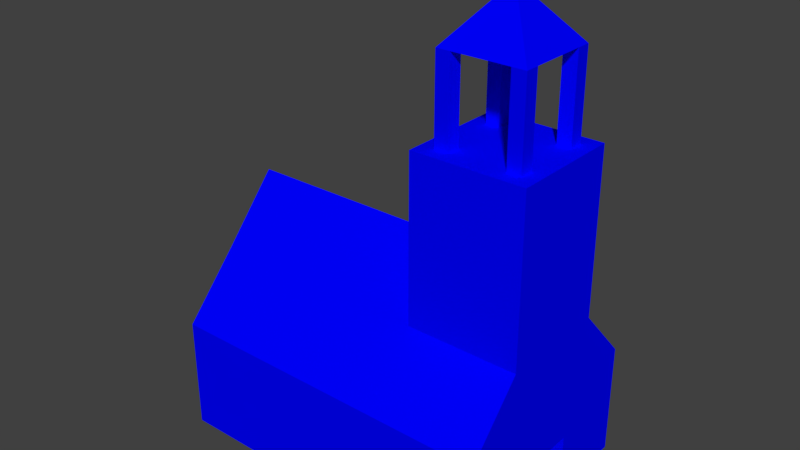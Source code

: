 # Source: Church.blend  (saved by Blender 2.79.0; exported with 4.5.12 LTS)
import bpy
from mathutils import Matrix  # noqa: F401  (used for matrix-valued properties, if any)

bpy.ops.wm.read_factory_settings(use_empty=True)
scene = bpy.context.scene
scene.name = 'Scene'

# ---- collections
col_collection_1 = bpy.data.collections.new('Collection 1'); scene.collection.children.link(col_collection_1)

# ---- materials (node trees are filled in below, after node groups)
mat_player = bpy.data.materials.new('Player')
mat_player.alpha_threshold = 0.0
mat_player.use_transparent_shadow = False
mat_player.diffuse_color = (0.0, 0.0003096, 1.0, 1.0)
mat_player.roughness = 0.5

# ---- material node trees

# ---- world
world_world = bpy.data.worlds.new('World'); scene.world = world_world
world_world.color = (0.05088, 0.05088, 0.05088)
world_world.use_sun_shadow = False
world_world.sun_shadow_jitter_overblur = 0.0
world_world.cycles.sampling_method = 'MANUAL'

# ---- meshes
me_cube = bpy.data.meshes.new('Cube')
me_cube.from_pydata([(-1.0, -1.0, -1.0), (-1.0, -1.0, 2.099), (-1.0, 1.0, -1.0), (-1.0, 1.0, 2.099), (1.0, -1.0, -1.0), (1.0, -1.0, 2.099), (1.0, 1.0, -1.0), (1.0, 1.0, 2.099), (3.0, 1.0, 2.09), (3.0, 1.0, -1.0), (3.0, -1.0, -1.0), (3.0, -1.0, 2.09), (1.0, -2.0, 1.0), (1.0, -2.0, -1.0), (3.0, -2.0, 1.0), (3.0, -2.0, -1.0), (-1.0, -2.0, -1.0), (-1.0, -2.0, 1.0), (1.0, -2.0, 1.0), (1.0, -2.0, -1.0), (1.0, 2.0, 1.0), (1.0, 2.0, -1.0), (3.0, 2.0, 1.0), (3.0, 2.0, -1.0), (-1.0, 2.0, 1.0), (-1.0, 2.0, -1.0), (1.0, 2.0, -1.0), (1.0, 2.0, 1.0), (-1.0, 1.0, -1.0), (-1.0, -1.0, -1.0), (-1.0, -1.0, 2.099), (-1.0, 1.0, 2.099), (-3.0, 1.0, -1.0), (-3.0, -1.0, -1.0), (-3.0, -1.0, 2.099), (-3.0, 1.0, 2.099), (-1.0, 2.0, 1.0), (-1.0, 2.0, -1.0), (-3.0, 2.0, 1.0), (-3.0, 2.0, -1.0), (-1.0, -2.0, -1.0), (-1.0, -2.0, 1.0), (-3.0, -2.0, -1.0), (-3.0, -2.0, 1.0), (1.0, 1.0, 5.04), (1.0, -1.0, 5.04), (3.0, 1.0, 5.04), (3.0, -1.0, 5.04), (-1.0, 0.0, -1.0), (-1.0, 0.0, 3.245), (2.0, 0.0, 0.03828), (1.0, 0.0, 3.245), (3.0, 0.0, -1.0), (3.0, 0.0, 1.0), (-1.0, 0.0, -1.0), (-1.0, 0.0, 3.245), (-3.0, 0.0, -1.0), (-3.0, 0.0, 3.245), (1.0, 0.0, 5.04), (3.0, 0.0, 5.04), (1.0, -0.5, 5.04), (3.0, -0.5, 5.04), (2.0, -1.0, 5.04), (2.0, 1.0, 5.04), (1.0, 0.5, 5.04), (3.0, 0.5, 5.04), (2.0, 0.0, 5.04), (2.0, 0.5, 5.04), (2.0, -0.5, 5.04), (2.5, -1.0, 5.04), (2.5, 0.0, 5.04), (2.5, 1.0, 5.04), (2.5, 0.5, 5.04), (2.5, -0.5, 5.04), (1.5, 1.0, 5.04), (1.5, -1.0, 5.04), (1.5, 0.0, 5.04), (1.5, 0.5, 5.04), (1.5, -0.5, 5.04), (1.0, -0.5, 5.04), (1.0, -1.0, 5.04), (3.0, -0.5, 5.04), (3.0, -1.0, 5.04), (2.5, -1.0, 5.04), (1.5, 1.0, 5.04), (1.0, 1.0, 5.04), (1.0, 0.5, 5.04), (3.0, 1.0, 5.04), (3.0, 0.5, 5.04), (2.5, 0.5, 5.04), (2.5, -0.5, 5.04), (2.5, 1.0, 5.04), (1.5, -1.0, 5.04), (1.5, 0.5, 5.04), (1.5, -0.5, 5.04), (1.0, -0.75, 5.04), (3.0, -0.75, 5.04), (2.75, -1.0, 5.04), (1.25, 1.0, 5.04), (1.0, 0.75, 5.04), (3.0, 0.75, 5.04), (2.75, 0.5, 5.04), (2.75, -0.5, 5.04), (2.75, 1.0, 5.04), (2.5, 0.75, 5.04), (2.5, -0.75, 5.04), (1.25, -1.0, 5.04), (1.25, 0.5, 5.04), (1.25, -0.5, 5.04), (1.5, -0.75, 5.04), (1.5, 0.75, 5.04), (1.25, 0.75, 5.04), (1.25, -0.75, 5.04), (2.75, 0.75, 5.04), (2.75, -0.75, 5.04), (2.5, -0.75, 6.54), (2.5, -0.5, 6.54), (1.25, 0.5, 6.54), (1.5, 0.5, 6.54), (1.25, -0.5, 6.54), (1.5, -0.5, 6.54), (1.5, -0.75, 6.54), (2.5, 0.5, 6.54), (2.75, 0.5, 6.54), (2.75, -0.5, 6.54), (2.5, 0.75, 6.54), (1.5, 0.75, 6.54), (1.25, 0.75, 6.54), (1.25, -0.75, 6.54), (2.75, 0.75, 6.54), (2.75, -0.75, 6.54), (2.091, -0.136, 7.284), (2.091, -0.09065, 7.284), (1.864, 0.09065, 7.284), (1.909, 0.09065, 7.284), (1.864, -0.09065, 7.284), (1.909, -0.09065, 7.284), (1.909, -0.136, 7.284), (2.091, 0.09065, 7.284), (2.136, 0.09065, 7.284), (2.136, -0.09065, 7.284), (2.091, 0.136, 7.284), (1.909, 0.136, 7.284), (1.864, 0.136, 7.284), (1.864, -0.136, 7.284), (2.136, 0.136, 7.284), (2.136, -0.136, 7.284), (-1.0, -1.0, 0.6087), (-1.0, 1.0, 0.6087), (1.0, 1.0, 0.6087), (1.0, -1.0, 0.6087), (3.0, 1.0, 0.6039), (3.0, -1.0, 0.6039), (1.0, -2.0, 0.03828), (3.0, -2.0, 0.03828), (-1.0, -2.0, 0.03828), (1.0, -2.0, 0.03828), (1.0, 2.0, 0.03828), (3.0, 2.0, 0.03828), (-1.0, 2.0, 0.03828), (1.0, 2.0, 0.03828), (-1.0, -1.0, 0.6087), (-1.0, 1.0, 0.6087), (-3.0, -1.0, 0.6087), (-3.0, 1.0, 0.6087), (-1.0, 2.0, 0.03828), (-3.0, 2.0, 0.03828), (-1.0, -2.0, 0.03828), (-3.0, -2.0, 0.03828), (-3.0, 0.0, 1.204), (3.0, 0.0, 0.03828), (-1.0, 0.5268, 2.641), (2.0, 0.0, -1.0), (3.0, 0.5268, -1.0), (-1.0, 0.5268, 2.641), (-3.0, 0.5268, 2.641), (-1.0, 0.5268, -1.0), (1.0, 0.5268, 2.641), (3.0, 0.5268, 1.574), (-1.0, 0.5268, -1.0), (-3.0, 0.5268, -1.0), (3.0, 0.5268, 0.3362), (-3.0, 0.5268, 0.8902), (-1.0, -0.5553, -1.0), (1.0, -0.5553, 2.608), (3.0, -0.5553, 1.605), (-1.0, -0.5553, -1.0), (-3.0, -0.5553, -1.0), (-1.0, -0.5553, 2.608), (2.0, -0.5553, -1.0), (3.0, -0.5553, -1.0), (-1.0, -0.5553, 2.608), (-3.0, -0.5553, 2.608), (-3.0, -0.5553, 0.8732), (3.0, -0.5553, 0.3524), (3.0, 0.5268, 0.04138), (3.0, -0.5553, 0.03609), (-1.0, -0.5553, -1.037), (-1.0, -1.0, -1.037), (1.0, 1.0, -1.037), (-1.0, 1.0, -1.037), (1.0, 0.5268, -1.037), (1.0, -1.0, -1.037), (3.0, 0.5268, -1.037), (3.0, 1.0, -1.037), (3.0, -1.0, -1.037), (1.0, -2.0, -1.037), (3.0, -2.0, -1.037), (-1.0, -2.0, -1.037), (1.0, -2.0, -1.037), (3.0, 2.0, -1.037), (1.0, 2.0, -1.037), (1.0, 2.0, -1.037), (-1.0, 2.0, -1.037), (-1.0, -0.5553, -1.037), (-1.0, -1.0, -1.037), (-3.0, -0.5553, -1.037), (-3.0, -1.0, -1.037), (-3.0, 1.0, -1.037), (-1.0, 1.0, -1.037), (-3.0, 2.0, -1.037), (-1.0, 2.0, -1.037), (-1.0, -2.0, -1.037), (-3.0, -2.0, -1.037), (-1.0, 0.5268, -1.037), (-1.0, 0.0, -1.037), (1.0, -0.5553, -1.037), (1.0, 0.0, -1.037), (3.0, -0.5553, -1.037), (3.0, 0.0, -1.037), (-1.0, 0.5268, -1.037), (-1.0, 0.0, -1.037), (-3.0, 0.5268, -1.037), (-3.0, 0.0, -1.037), (2.0, 0.5268, -1.0), (2.0, 0.5268, 0.04138), (2.0, -0.5553, 0.03609), (3.0, 0.0, 2.09)], [], [(171, 3, 31, 174), (149, 6, 26, 160), (51, 184, 5, 45, 60, 58), (5, 1, 17, 18), (54, 186, 214, 231), (184, 188, 1, 5), (194, 185, 11, 152), (149, 7, 20, 157), (6, 21, 211, 199), (0, 183, 197, 198), (153, 13, 15, 154), (152, 11, 14, 154), (150, 4, 13, 153), (11, 5, 12, 14), (156, 18, 17, 155), (150, 5, 18, 156), (147, 0, 16, 155), (9, 173, 203, 204), (157, 20, 22, 158), (7, 8, 22, 20), (42, 33, 217, 223), (151, 9, 23, 158), (159, 24, 27, 160), (21, 23, 210, 211), (3, 7, 27, 24), (148, 3, 24, 159), (186, 29, 215, 214), (183, 0, 29, 186), (148, 2, 28, 162), (147, 1, 30, 161), (182, 175, 35, 164), (164, 35, 38, 166), (163, 33, 42, 168), (174, 31, 35, 175), (165, 37, 39, 166), (162, 28, 37, 165), (35, 31, 36, 38), (13, 4, 202, 206), (167, 41, 43, 168), (161, 30, 41, 167), (48, 176, 224, 225), (30, 34, 43, 41), (77, 74, 84, 110, 93), (8, 7, 44, 74, 63, 71, 46), (5, 11, 47, 69, 62, 75, 45), (53, 178, 8, 237), (11, 237, 59, 61, 47), (72, 70, 59, 65), (191, 55, 57, 192), (193, 192, 57, 169), (176, 48, 54, 179), (183, 48, 225, 197), (40, 42, 223, 222), (181, 178, 53, 170), (177, 171, 49, 51), (180, 32, 218, 232), (7, 177, 51, 58, 64, 44), (188, 49, 55, 191), (46, 71, 91, 103, 87), (74, 77, 67, 63), (77, 76, 66, 67), (70, 73, 61, 59), (76, 78, 68, 66), (78, 75, 62, 68), (66, 68, 73, 70), (63, 67, 72, 71), (67, 66, 70, 72), (68, 62, 69, 73), (73, 69, 83, 105, 90), (58, 60, 78, 76), (64, 58, 76, 77), (74, 44, 85, 98, 84), (114, 97, 82, 96), (113, 101, 88, 100), (112, 106, 92, 109), (109, 94, 120, 121), (45, 75, 92, 106, 80), (61, 73, 90, 102, 81), (44, 64, 86, 99, 85), (64, 77, 93, 107, 86), (60, 45, 80, 95, 79), (65, 46, 87, 100, 88), (78, 60, 79, 108, 94), (47, 61, 81, 96, 82), (71, 72, 89, 104, 91), (75, 78, 94, 109, 92), (69, 47, 82, 97, 83), (72, 65, 88, 101, 89), (98, 111, 110, 84), (85, 99, 111, 98), (99, 86, 107, 111), (94, 108, 119, 120), (79, 95, 112, 108), (95, 80, 106, 112), (103, 113, 100, 87), (91, 104, 113, 103), (113, 104, 125, 129), (102, 114, 96, 81), (107, 93, 118, 117), (105, 83, 97, 114), (119, 128, 144, 135), (115, 130, 146, 131), (117, 119, 135, 133), (128, 121, 137, 144), (111, 107, 117, 127), (101, 113, 129, 123), (112, 109, 121, 128), (89, 101, 123, 122), (105, 114, 130, 115), (102, 90, 116, 124), (108, 112, 128, 119), (90, 105, 115, 116), (93, 110, 126, 118), (114, 102, 124, 130), (110, 111, 127, 126), (104, 89, 122, 125), (123, 129, 145, 139), (126, 142, 141, 125), (127, 117, 133, 143), (115, 131, 137, 121), (129, 125, 141, 145), (143, 133, 134, 142), (135, 144, 137, 136), (141, 138, 139, 145), (132, 131, 146, 140), (138, 141, 142, 134), (134, 133, 135, 136), (132, 136, 137, 131), (132, 140, 139, 138), (134, 136, 132, 138), (126, 127, 143, 142), (130, 124, 140, 146), (123, 139, 140, 124), (125, 122, 118, 126), (118, 120, 119, 117), (123, 124, 116, 122), (116, 115, 121, 120), (118, 122, 116, 120), (52, 173, 234, 172), (187, 193, 169, 56), (29, 161, 167, 40), (40, 167, 168, 42), (31, 162, 165, 36), (36, 165, 166, 38), (34, 163, 168, 43), (32, 164, 166, 39), (180, 182, 164, 32), (0, 147, 161, 29), (3, 148, 162, 31), (2, 148, 159, 25), (25, 159, 160, 26), (8, 151, 158, 22), (21, 157, 158, 23), (1, 147, 155, 17), (4, 150, 156, 19), (19, 156, 155, 16), (5, 150, 153, 12), (10, 152, 154, 15), (12, 153, 154, 14), (6, 149, 157, 21), (190, 196, 194, 152, 10), (7, 149, 160, 27), (56, 169, 182, 180), (9, 151, 181, 195, 173), (10, 15, 207, 205), (7, 3, 171, 177), (151, 8, 178, 181), (28, 179, 230, 219), (2, 176, 179, 28), (55, 174, 175, 57), (169, 57, 175, 182), (2, 25, 213, 200), (49, 171, 174, 55), (190, 52, 172, 189), (33, 163, 193, 187), (1, 188, 191, 30), (15, 13, 206, 207), (163, 34, 192, 193), (30, 191, 192, 34), (48, 183, 186, 54), (16, 0, 198, 208), (170, 53, 185, 194), (51, 49, 188, 184), (26, 6, 199, 212), (170, 195, 181), (196, 170, 194), (197, 226, 202, 198), (202, 205, 207, 206), (201, 199, 204, 203), (198, 202, 209, 208), (204, 199, 211, 210), (199, 200, 213, 212), (214, 215, 217, 216), (219, 218, 220, 221), (217, 215, 222, 223), (230, 231, 233, 232), (226, 227, 229, 228), (224, 201, 227, 225), (200, 199, 201, 224), (219, 230, 232, 218), (227, 201, 203, 229), (202, 226, 228, 205), (231, 214, 216, 233), (225, 227, 226, 197), (187, 56, 233, 216), (52, 190, 228, 229), (29, 40, 222, 215), (23, 9, 204, 210), (39, 37, 221, 220), (19, 16, 208, 209), (173, 52, 229, 203), (179, 54, 231, 230), (25, 26, 212, 213), (190, 10, 205, 228), (32, 39, 220, 218), (56, 180, 232, 233), (33, 187, 216, 217), (176, 2, 200, 224), (37, 28, 219, 221), (4, 19, 209, 202), (234, 235, 50, 172), (172, 50, 236, 189), (173, 195, 235, 234), (196, 190, 189, 236), (170, 196, 236, 50), (195, 170, 50, 235), (237, 8, 46, 65, 59), (237, 11, 185, 53)])
me_cube.materials.append(mat_player)
me_cube.use_remesh_preserve_volume = False
me_cube.use_remesh_preserve_attributes = False
me_cube.use_mirror_vertex_groups = False
me_cube.update()

# ---- objects
ob_cube = bpy.data.objects.new('Cube', me_cube)

# ---- transforms, parenting, visibility, modifiers, constraints
ob_cube.location = (0.002305, 0.01965, 1.989)
ob_cube.scale = (2.0, 2.0, 2.0)
ob_cube.lineart.crease_threshold = 0.0

# ---- collection membership
col_collection_1.objects.link(ob_cube)

# ---- scene / render settings (as saved in the file)
scene.frame_start = 1; scene.frame_end = 250; scene.frame_set(0)
scene.render.engine = 'BLENDER_EEVEE_NEXT'
scene.render.resolution_percentage = 50
scene.render.dither_intensity = 0.0
scene.cycles.use_denoising = False
scene.cycles.samples = 128
scene.cycles.sampling_pattern = 'TABULATED_SOBOL'
scene.cycles.use_adaptive_sampling = False
scene.cycles.use_light_tree = False
scene.cycles.blur_glossy = 0.0
scene.cycles.sample_clamp_indirect = 0.0
scene.view_settings.view_transform = 'Standard'
bpy.context.view_layer.update()

# ---- added for rendering (the .blend has no active camera and no usable light): camera, sun
cam_auto = bpy.data.cameras.new('AutoCamera')
cam_auto.lens = 50.0
cam_auto.sensor_width = 36.0
cam_auto.clip_end = 1000.0
ob_auto_camera = bpy.data.objects.new('AutoCamera', cam_auto)
scene.collection.objects.link(ob_auto_camera)
ob_auto_camera.location = (20.3775, -24.4306, 24.5372)
ob_auto_camera.rotation_euler = (1.09748, -7.21219e-08, 0.694738)
scene.camera = ob_auto_camera
light_auto_sun = bpy.data.lights.new('AutoSun', 'SUN')
light_auto_sun.energy = 3.0
light_auto_sun.angle = 0.0523599
ob_auto_sun = bpy.data.objects.new('AutoSun', light_auto_sun)
scene.collection.objects.link(ob_auto_sun)
ob_auto_sun.rotation_euler = (0.872665, 0.174533, 0.523599)
bpy.context.view_layer.update()
